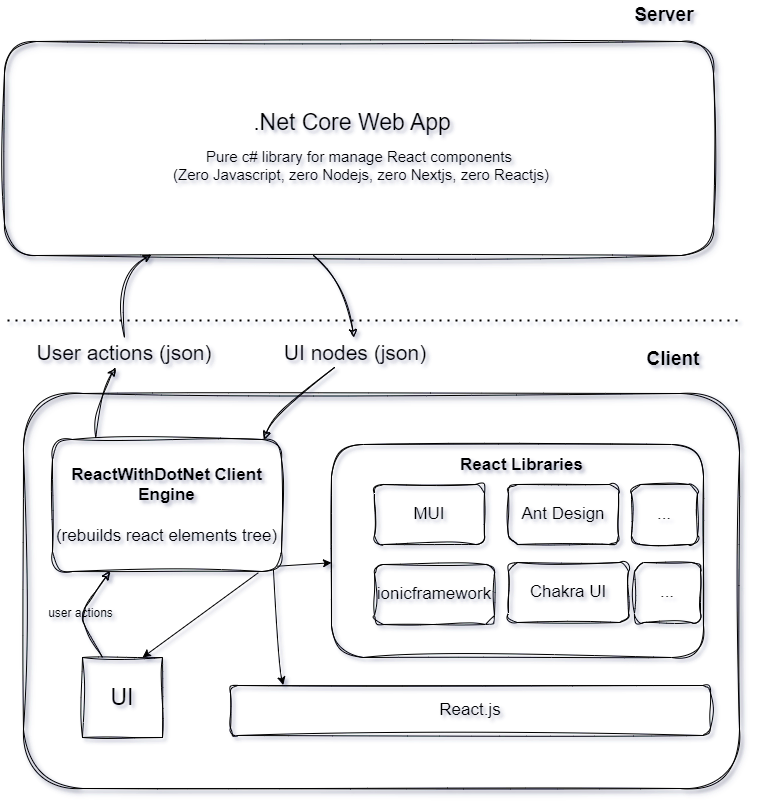

The diagram above was exported from draw.io. Its source (the exported page's mxGraphModel, read from the mxfile embedded in the PNG):
<mxGraphModel dx="3987" dy="2947" grid="0" gridSize="10" guides="1" tooltips="1" connect="1" arrows="1" fold="1" page="1" pageScale="1" pageWidth="850" pageHeight="1100" background="none" math="0" shadow="1">
  <root>
    <mxCell id="0" />
    <mxCell id="1" parent="0" />
    <mxCell id="S2MpVkDxbqgM6Gu-nWCI-7" value="" style="rounded=1;whiteSpace=wrap;html=1;fillColor=none;sketch=1;curveFitting=1;jiggle=2;shadow=1;" parent="1" vertex="1">
      <mxGeometry x="-768" y="-561" width="716" height="395" as="geometry" />
    </mxCell>
    <mxCell id="S2MpVkDxbqgM6Gu-nWCI-11" value="React.js" style="rounded=1;whiteSpace=wrap;html=1;fontSize=17;fillColor=none;sketch=1;curveFitting=1;jiggle=2;" parent="1" vertex="1">
      <mxGeometry x="-561" y="-269" width="480" height="50" as="geometry" />
    </mxCell>
    <mxCell id="S2MpVkDxbqgM6Gu-nWCI-12" value="" style="rounded=1;whiteSpace=wrap;html=1;fontSize=17;fillColor=none;sketch=1;curveFitting=1;jiggle=2;" parent="1" vertex="1">
      <mxGeometry x="-460" y="-510" width="372" height="213" as="geometry" />
    </mxCell>
    <mxCell id="S2MpVkDxbqgM6Gu-nWCI-13" value="MUI" style="rounded=1;whiteSpace=wrap;html=1;fontSize=17;fillColor=none;sketch=1;curveFitting=1;jiggle=2;" parent="1" vertex="1">
      <mxGeometry x="-417" y="-470" width="110" height="60" as="geometry" />
    </mxCell>
    <mxCell id="S2MpVkDxbqgM6Gu-nWCI-14" value="Ant Design" style="rounded=1;whiteSpace=wrap;html=1;fontSize=17;fillColor=none;sketch=1;curveFitting=1;jiggle=2;" parent="1" vertex="1">
      <mxGeometry x="-283" y="-470" width="110" height="60" as="geometry" />
    </mxCell>
    <mxCell id="Gbq_XriI7DPWgv2T5gA0-1" value="React Libraries" style="text;align=center;verticalAlign=middle;rounded=0;fontStyle=1;fontSize=17;textShadow=0;whiteSpace=wrap;html=1;" parent="1" vertex="1">
      <mxGeometry x="-338" y="-504" width="137" height="30" as="geometry" />
    </mxCell>
    <mxCell id="Gbq_XriI7DPWgv2T5gA0-2" value="ionicframework" style="rounded=1;whiteSpace=wrap;html=1;fontSize=17;fillColor=none;sketch=1;curveFitting=1;jiggle=2;" parent="1" vertex="1">
      <mxGeometry x="-417" y="-390" width="120" height="60" as="geometry" />
    </mxCell>
    <mxCell id="Gbq_XriI7DPWgv2T5gA0-3" value="Chakra UI" style="rounded=1;whiteSpace=wrap;html=1;fontSize=17;fillColor=none;sketch=1;curveFitting=1;jiggle=2;" parent="1" vertex="1">
      <mxGeometry x="-283" y="-392" width="120" height="60" as="geometry" />
    </mxCell>
    <mxCell id="Gbq_XriI7DPWgv2T5gA0-11" value="" style="endArrow=classic;html=1;rounded=0;curved=1;strokeWidth=1;strokeColor=#000000;labelBackgroundColor=none;sketch=1;curveFitting=1;jiggle=2;" parent="1" target="AdTIDmFzCfxux3t4bJHR-8" edge="1">
      <mxGeometry width="50" height="50" relative="1" as="geometry">
        <mxPoint x="-478" y="-699" as="sourcePoint" />
        <mxPoint x="-528" y="-615" as="targetPoint" />
        <Array as="points">
          <mxPoint x="-445" y="-677" />
        </Array>
      </mxGeometry>
    </mxCell>
    <mxCell id="Gbq_XriI7DPWgv2T5gA0-5" value="&lt;b style=&quot;font-size: 17px;&quot;&gt;ReactWithDotNet Client Engine&lt;/b&gt;&lt;div style=&quot;font-size: 17px;&quot;&gt;&lt;br style=&quot;font-size: 17px;&quot;&gt;&lt;div style=&quot;font-size: 17px;&quot;&gt;(rebuilds react elements tree)&lt;/div&gt;&lt;/div&gt;" style="rounded=1;whiteSpace=wrap;html=1;fontSize=17;fillColor=none;sketch=1;curveFitting=1;jiggle=2;" parent="1" vertex="1">
      <mxGeometry x="-739" y="-515" width="229" height="132" as="geometry" />
    </mxCell>
    <mxCell id="Gbq_XriI7DPWgv2T5gA0-19" value="" style="endArrow=classic;html=1;rounded=0;entryX=0.11;entryY=-0.007;entryDx=0;entryDy=0;fontSize=17;curved=1;entryPerimeter=0;" parent="1" target="S2MpVkDxbqgM6Gu-nWCI-11" edge="1">
      <mxGeometry width="50" height="50" relative="1" as="geometry">
        <mxPoint x="-518" y="-384" as="sourcePoint" />
        <mxPoint x="-463" y="-249" as="targetPoint" />
        <Array as="points">
          <mxPoint x="-513" y="-289" />
        </Array>
      </mxGeometry>
    </mxCell>
    <mxCell id="Gbq_XriI7DPWgv2T5gA0-21" value="" style="endArrow=classic;html=1;rounded=0;exitX=0.981;exitY=0.96;exitDx=0;exitDy=0;exitPerimeter=0;fontSize=17;" parent="1" source="Gbq_XriI7DPWgv2T5gA0-5" target="S2MpVkDxbqgM6Gu-nWCI-12" edge="1">
      <mxGeometry width="50" height="50" relative="1" as="geometry">
        <mxPoint x="-423" y="-439" as="sourcePoint" />
        <mxPoint x="-373" y="-489" as="targetPoint" />
      </mxGeometry>
    </mxCell>
    <mxCell id="Gbq_XriI7DPWgv2T5gA0-24" value="Server" style="text;html=1;align=center;verticalAlign=middle;whiteSpace=wrap;rounded=0;fontSize=19;fontStyle=1" parent="1" vertex="1">
      <mxGeometry x="-157" y="-954" width="60" height="30" as="geometry" />
    </mxCell>
    <mxCell id="Gbq_XriI7DPWgv2T5gA0-25" value="" style="rounded=1;whiteSpace=wrap;html=1;fillStyle=auto;fillColor=none;strokeColor=default;glass=0;sketch=1;curveFitting=1;jiggle=2;shadow=1;" parent="1" vertex="1">
      <mxGeometry x="-787" y="-913" width="709" height="214" as="geometry" />
    </mxCell>
    <mxCell id="Gbq_XriI7DPWgv2T5gA0-28" value="Client" style="text;html=1;align=center;verticalAlign=middle;whiteSpace=wrap;rounded=0;fontSize=19;fontStyle=1" parent="1" vertex="1">
      <mxGeometry x="-148" y="-610" width="60" height="30" as="geometry" />
    </mxCell>
    <mxCell id="ADF0weSdSSIZxfKNjBct-1" value="" style="endArrow=none;dashed=1;html=1;dashPattern=1 3;strokeWidth=2;rounded=0;" parent="1" edge="1">
      <mxGeometry width="50" height="50" relative="1" as="geometry">
        <mxPoint x="-784" y="-634" as="sourcePoint" />
        <mxPoint x="-49" y="-634" as="targetPoint" />
      </mxGeometry>
    </mxCell>
    <mxCell id="AdTIDmFzCfxux3t4bJHR-1" value="&lt;font style=&quot;font-size: 23px;&quot;&gt;UI&lt;/font&gt;" style="whiteSpace=wrap;html=1;aspect=fixed;fillColor=none;gradientColor=none;sketch=1;curveFitting=1;jiggle=2;" vertex="1" parent="1">
      <mxGeometry x="-709" y="-297" width="80" height="80" as="geometry" />
    </mxCell>
    <mxCell id="AdTIDmFzCfxux3t4bJHR-2" value="..." style="rounded=1;whiteSpace=wrap;html=1;fontSize=17;fillColor=none;sketch=1;curveFitting=1;jiggle=2;" vertex="1" parent="1">
      <mxGeometry x="-157" y="-392" width="66" height="60" as="geometry" />
    </mxCell>
    <mxCell id="AdTIDmFzCfxux3t4bJHR-3" value="..." style="rounded=1;whiteSpace=wrap;html=1;fontSize=17;fillColor=none;sketch=1;curveFitting=1;jiggle=2;" vertex="1" parent="1">
      <mxGeometry x="-160" y="-470" width="66" height="60" as="geometry" />
    </mxCell>
    <mxCell id="AdTIDmFzCfxux3t4bJHR-6" value="" style="endArrow=classic;html=1;rounded=0;curved=1;strokeWidth=1;strokeColor=#000000;entryX=0.924;entryY=-0.001;entryDx=0;entryDy=0;sketch=1;curveFitting=1;jiggle=2;entryPerimeter=0;" edge="1" parent="1" source="AdTIDmFzCfxux3t4bJHR-8" target="Gbq_XriI7DPWgv2T5gA0-5">
      <mxGeometry width="50" height="50" relative="1" as="geometry">
        <mxPoint x="-355" y="-692" as="sourcePoint" />
        <mxPoint x="-435" y="-541" as="targetPoint" />
        <Array as="points">
          <mxPoint x="-517" y="-544" />
        </Array>
      </mxGeometry>
    </mxCell>
    <mxCell id="AdTIDmFzCfxux3t4bJHR-8" value="UI nodes (json)" style="text;html=1;align=center;verticalAlign=middle;whiteSpace=wrap;rounded=0;fontSize=21;" vertex="1" parent="1">
      <mxGeometry x="-556" y="-617" width="240" height="30" as="geometry" />
    </mxCell>
    <mxCell id="AdTIDmFzCfxux3t4bJHR-10" value="" style="endArrow=classic;html=1;rounded=0;entryX=0.75;entryY=0;entryDx=0;entryDy=0;exitX=0.899;exitY=1.009;exitDx=0;exitDy=0;exitPerimeter=0;" edge="1" parent="1" source="Gbq_XriI7DPWgv2T5gA0-5" target="AdTIDmFzCfxux3t4bJHR-1">
      <mxGeometry width="50" height="50" relative="1" as="geometry">
        <mxPoint x="-742" y="-344" as="sourcePoint" />
        <mxPoint x="-692" y="-394" as="targetPoint" />
      </mxGeometry>
    </mxCell>
    <mxCell id="AdTIDmFzCfxux3t4bJHR-11" value="user actions" style="endArrow=classic;html=1;rounded=1;entryX=0.25;entryY=1;entryDx=0;entryDy=0;exitX=0.25;exitY=0;exitDx=0;exitDy=0;labelBackgroundColor=none;fontSize=12;sketch=1;curveFitting=1;jiggle=2;flowAnimation=0;curved=0;" edge="1" parent="1" source="AdTIDmFzCfxux3t4bJHR-1" target="Gbq_XriI7DPWgv2T5gA0-5">
      <mxGeometry width="50" height="50" relative="1" as="geometry">
        <mxPoint x="-625" y="-373" as="sourcePoint" />
        <mxPoint x="-639" y="-287" as="targetPoint" />
        <Array as="points">
          <mxPoint x="-712" y="-339" />
        </Array>
      </mxGeometry>
    </mxCell>
    <mxCell id="AdTIDmFzCfxux3t4bJHR-17" value="" style="endArrow=classic;html=1;rounded=0;exitX=0.189;exitY=-0.015;exitDx=0;exitDy=0;exitPerimeter=0;sketch=1;curveFitting=1;jiggle=2;curved=1;" edge="1" parent="1" source="Gbq_XriI7DPWgv2T5gA0-5" target="AdTIDmFzCfxux3t4bJHR-19">
      <mxGeometry width="50" height="50" relative="1" as="geometry">
        <mxPoint x="-789" y="-543" as="sourcePoint" />
        <mxPoint x="-717.9499999999999" y="-578" as="targetPoint" />
        <Array as="points">
          <mxPoint x="-698" y="-551" />
        </Array>
      </mxGeometry>
    </mxCell>
    <mxCell id="AdTIDmFzCfxux3t4bJHR-19" value="User actions (json)" style="text;html=1;align=center;verticalAlign=middle;whiteSpace=wrap;rounded=0;fontSize=21;" vertex="1" parent="1">
      <mxGeometry x="-787" y="-617" width="240" height="30" as="geometry" />
    </mxCell>
    <mxCell id="AdTIDmFzCfxux3t4bJHR-21" value="&lt;font style=&quot;font-size: 15px;&quot;&gt;Pure c# library for manage React components&lt;/font&gt;&lt;div style=&quot;font-size: 15px;&quot;&gt;&lt;font style=&quot;font-size: 15px;&quot;&gt;&amp;nbsp;(Zero Javascript, zero Nodejs, zero Nextjs, zero Reactjs)&lt;/font&gt;&lt;/div&gt;" style="text;html=1;align=center;verticalAlign=middle;whiteSpace=wrap;rounded=0;strokeWidth=1;textShadow=0;fontColor=default;" vertex="1" parent="1">
      <mxGeometry x="-631.5" y="-804" width="398" height="30" as="geometry" />
    </mxCell>
    <mxCell id="AdTIDmFzCfxux3t4bJHR-22" value="&lt;span style=&quot;font-size: 23px;&quot;&gt;.Net Core Web App&lt;/span&gt;" style="text;html=1;align=center;verticalAlign=middle;whiteSpace=wrap;rounded=0;" vertex="1" parent="1">
      <mxGeometry x="-561" y="-847" width="244" height="30" as="geometry" />
    </mxCell>
    <mxCell id="AdTIDmFzCfxux3t4bJHR-23" value="" style="endArrow=classic;html=1;rounded=0;entryX=0.207;entryY=0.995;entryDx=0;entryDy=0;exitX=0.5;exitY=0;exitDx=0;exitDy=0;curved=1;sketch=1;curveFitting=1;jiggle=2;entryPerimeter=0;" edge="1" parent="1" source="AdTIDmFzCfxux3t4bJHR-19" target="Gbq_XriI7DPWgv2T5gA0-25">
      <mxGeometry width="50" height="50" relative="1" as="geometry">
        <mxPoint x="-684" y="-628" as="sourcePoint" />
        <mxPoint x="-634" y="-678" as="targetPoint" />
        <Array as="points">
          <mxPoint x="-677" y="-676" />
        </Array>
      </mxGeometry>
    </mxCell>
  </root>
</mxGraphModel>